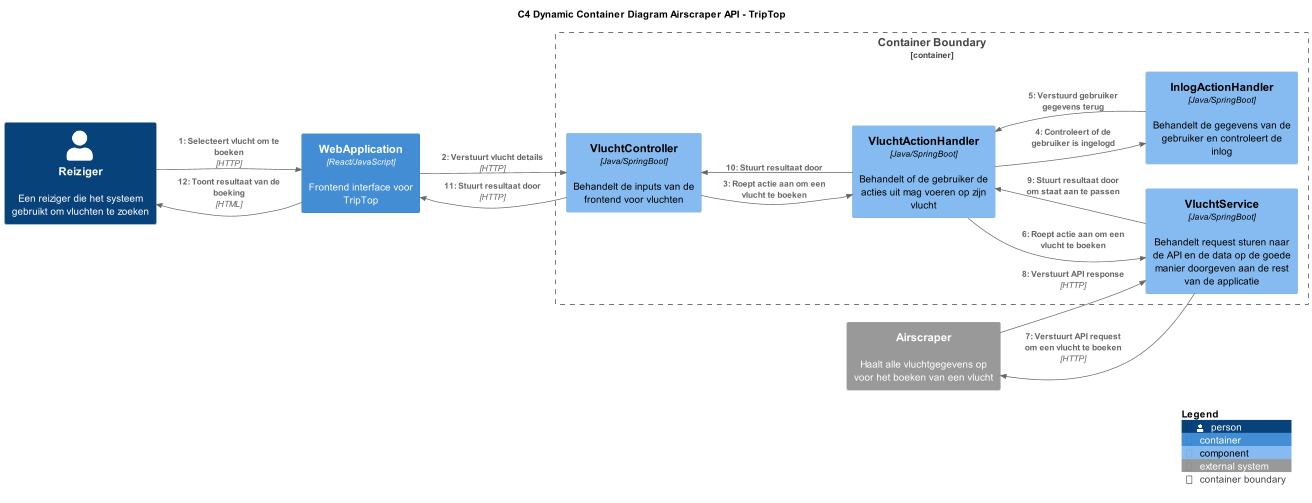

The diagram above was rendered by PlantUML. Its source (embedded in the PNG):
@startuml
!include https://raw.githubusercontent.com/plantuml-stdlib/C4-PlantUML/master/C4_Container.puml
!include https://raw.githubusercontent.com/plantuml-stdlib/C4-PlantUML/master/C4_Component.puml

title C4 Dynamic Container Diagram Airscraper API - TripTop
left to right direction

Person(Reiziger, "Reiziger", "Een reiziger die het systeem gebruikt om vluchten te zoeken")
Container(WebApp, "WebApplication", "React/JavaScript", "Frontend interface voor TripTop")

Container_Boundary(ContainerBoundary, "Container Boundary") {
    Component(VluchtController, "VluchtController", "Java/SpringBoot", "Behandelt de inputs van de frontend voor vluchten")
    Component(VluchtActionHandler, "VluchtActionHandler", "Java/SpringBoot", "Behandelt of de gebruiker de acties uit mag voeren op zijn vlucht")
    Component(InlogActionHandler, "InlogActionHandler", "Java/SpringBoot", "Behandelt de gegevens van de gebruiker en controleert de inlog")
    Component(VluchtService, "VluchtService", "Java/SpringBoot", "Behandelt request sturen naar de API en de data op de goede manier doorgeven aan de rest van de applicatie")
}

System_Ext(Airscraper, "Airscraper", "Haalt alle vluchtgegevens op voor het boeken van een vlucht")

Rel(Reiziger, WebApp, "1: Selecteert vlucht om te boeken", $techn="HTTP", $tags="", $link="")
Rel(WebApp, VluchtController, "2: Verstuurt vlucht details", $techn="HTTP", $tags="", $link="")
Rel(VluchtController, VluchtActionHandler, "3: Roept actie aan om een vlucht te boeken", $techn="", $tags="", $link="")
Rel(VluchtActionHandler, InlogActionHandler, "4: Controleert of de gebruiker is ingelogd", $techn="", $tags="", $link="")
Rel(InlogActionHandler, VluchtActionHandler, "5: Verstuurd gebruiker gegevens terug", $techn="", $tags="", $link="")
Rel(VluchtActionHandler, VluchtService, "6: Roept actie aan om een vlucht te boeken", $techn="", $tags="", $link="")
Rel(VluchtService, Airscraper, "7: Verstuurt API request om een vlucht te boeken", $techn="HTTP", $tags="", $link="")
Rel(Airscraper, VluchtService, "8: Verstuurt API response", $techn="HTTP", $tags="", $link="")
Rel(VluchtService, VluchtActionHandler, "9: Stuurt resultaat door om staat aan te passen", $techn="", $tags="", $link="")
Rel(VluchtActionHandler, VluchtController, "10: Stuurt resultaat door", $techn="", $tags="", $link="")
Rel(VluchtController, WebApp, "11: Stuurt resultaat door", $techn="HTTP", $tags="", $link="")
Rel(WebApp, Reiziger, "12: Toont resultaat van de boeking", $techn="HTML", $tags="", $link="")

SHOW_LEGEND(true)
@enduml